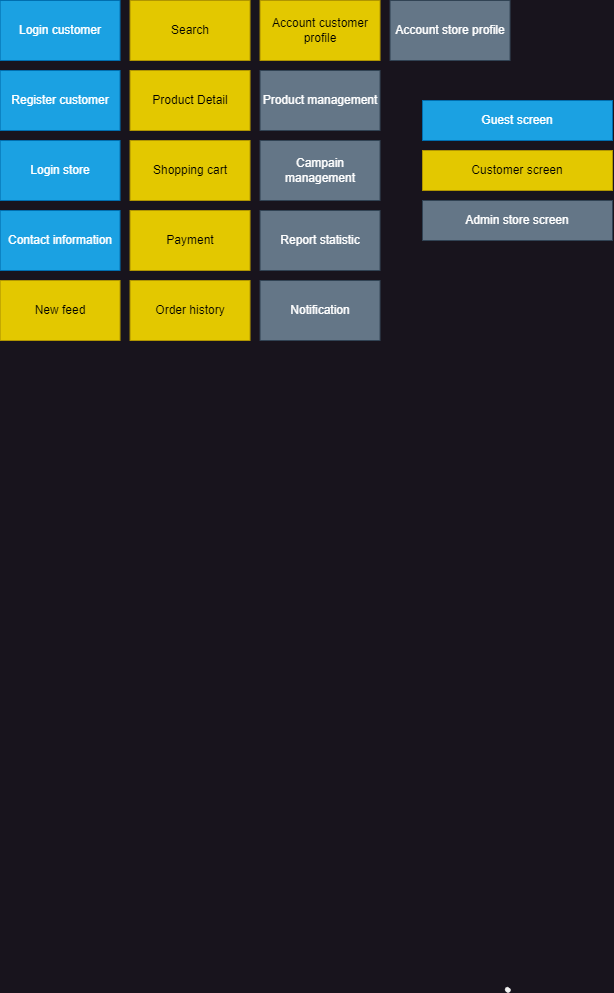

The diagram above was exported from draw.io. Its source (the exported page's mxGraphModel, read from the mxfile embedded in the PNG):
<mxGraphModel dx="1434" dy="1946" grid="1" gridSize="10" guides="1" tooltips="1" connect="1" arrows="1" fold="1" page="1" pageScale="1" pageWidth="827" pageHeight="1169" math="0" shadow="0">
  <root>
    <mxCell id="0" />
    <mxCell id="1" parent="0" />
    <mxCell id="KRIoz43JcDZJgtxryIlG-1" value="" style="shape=stencil(fZbdcgIhDIWfZm8zQAg/17Z9j85U606tdqz9e/tmZ0c0uJ47xP0I5JwEBl59bp8/1kNwn6fj4W39M76ctgM/DCGM++36OJ50NPDjwKvN4bh+PR6+9i/z74/n6ctp9H74nlb4nbmSKZeJCu5vngmZ6jzzNAO7cX8FVKEsBuBKrgKg9oAE8gkCbLeUhEoEQKSUDZDLeWYRKIl8MEDRmHwfyBrBG6Amyu4+kDxxMoB3jhwgYu7TVAsVkFcWCs4CTBEoF4RctKeOxHIf8IXYpikHikAIf+MNUW94AGSSaoAoFIE3AlOyeWU+p2E5S9yfQZcQILVuQOwZdJNoS9Ls3wA5u2XZTIHECqeJ9kDpSaauRiNVcAY1QhdBzeLBli5WazpkSsBLV25uRaqWRyFawTQzRRIQYirJzq5atkBqLfouwqUxLBepthWb10vrWZY6UOAeyKCCtDV625mm9gmUC4Wc3VLJMMIE1BsA2FW9JraVlQB7n3c9oMKhCLEvIM1zBPZ25/umNQ1tVEC2G+fFCC8g398O2hNQuQlVu752DBfA+q0ptnqO5JFmeuIuo9DY7KjY71UxdJV4EntifPWorW++R/dC4t7V3DlIB5cHx2bc7eb3yvX//QNFp+bHDT/+Aw==);lineShape=1;" vertex="1" parent="1">
      <mxGeometry x="532.8679608424757" y="-163.12468754148085" width="4.672539772115442" height="4.665236216357698" as="geometry" />
    </mxCell>
    <mxCell id="KRIoz43JcDZJgtxryIlG-2" value="Login customer" style="rounded=0;whiteSpace=wrap;html=1;fillColor=#1ba1e2;fontColor=#ffffff;strokeColor=#006EAF;" vertex="1" parent="1">
      <mxGeometry x="27.540000000000006" y="-1150" width="120" height="60" as="geometry" />
    </mxCell>
    <mxCell id="KRIoz43JcDZJgtxryIlG-3" value="Register customer" style="rounded=0;whiteSpace=wrap;html=1;fillColor=#1ba1e2;fontColor=#ffffff;strokeColor=#006EAF;" vertex="1" parent="1">
      <mxGeometry x="27.540000000000006" y="-1080" width="120" height="60" as="geometry" />
    </mxCell>
    <mxCell id="KRIoz43JcDZJgtxryIlG-4" value="Login store" style="rounded=0;whiteSpace=wrap;html=1;fillColor=#1ba1e2;fontColor=#ffffff;strokeColor=#006EAF;" vertex="1" parent="1">
      <mxGeometry x="27.540000000000006" y="-1010" width="120" height="60" as="geometry" />
    </mxCell>
    <mxCell id="KRIoz43JcDZJgtxryIlG-5" value="Contact information" style="rounded=0;whiteSpace=wrap;html=1;fillColor=#1ba1e2;fontColor=#ffffff;strokeColor=#006EAF;" vertex="1" parent="1">
      <mxGeometry x="27.540000000000006" y="-940" width="120" height="60" as="geometry" />
    </mxCell>
    <mxCell id="KRIoz43JcDZJgtxryIlG-6" value="New feed" style="rounded=0;whiteSpace=wrap;html=1;fillColor=#e3c800;fontColor=#000000;strokeColor=#B09500;" vertex="1" parent="1">
      <mxGeometry x="27.540000000000006" y="-870" width="120" height="60" as="geometry" />
    </mxCell>
    <mxCell id="KRIoz43JcDZJgtxryIlG-7" value="Search" style="rounded=0;whiteSpace=wrap;html=1;fillColor=#e3c800;fontColor=#000000;strokeColor=#B09500;" vertex="1" parent="1">
      <mxGeometry x="157.54000000000002" y="-1150" width="120" height="60" as="geometry" />
    </mxCell>
    <mxCell id="KRIoz43JcDZJgtxryIlG-8" value="Product Detail" style="rounded=0;whiteSpace=wrap;html=1;fillColor=#e3c800;fontColor=#000000;strokeColor=#B09500;" vertex="1" parent="1">
      <mxGeometry x="157.54000000000002" y="-1080" width="120" height="60" as="geometry" />
    </mxCell>
    <mxCell id="KRIoz43JcDZJgtxryIlG-9" value="Shopping cart" style="rounded=0;whiteSpace=wrap;html=1;fillColor=#e3c800;fontColor=#000000;strokeColor=#B09500;" vertex="1" parent="1">
      <mxGeometry x="157.54000000000002" y="-1010" width="120" height="60" as="geometry" />
    </mxCell>
    <mxCell id="KRIoz43JcDZJgtxryIlG-10" value="Payment" style="rounded=0;whiteSpace=wrap;html=1;fillColor=#e3c800;fontColor=#000000;strokeColor=#B09500;" vertex="1" parent="1">
      <mxGeometry x="157.54000000000002" y="-940" width="120" height="60" as="geometry" />
    </mxCell>
    <mxCell id="KRIoz43JcDZJgtxryIlG-11" value="Order history" style="rounded=0;whiteSpace=wrap;html=1;fillColor=#e3c800;fontColor=#000000;strokeColor=#B09500;" vertex="1" parent="1">
      <mxGeometry x="157.54000000000002" y="-870" width="120" height="60" as="geometry" />
    </mxCell>
    <mxCell id="KRIoz43JcDZJgtxryIlG-12" value="Account customer profile" style="rounded=0;whiteSpace=wrap;html=1;fillColor=#e3c800;fontColor=#000000;strokeColor=#B09500;" vertex="1" parent="1">
      <mxGeometry x="287.54" y="-1150" width="120" height="60" as="geometry" />
    </mxCell>
    <mxCell id="KRIoz43JcDZJgtxryIlG-13" value="Product management" style="rounded=0;whiteSpace=wrap;html=1;fillColor=#647687;fontColor=#ffffff;strokeColor=#314354;" vertex="1" parent="1">
      <mxGeometry x="287.54" y="-1080" width="120" height="60" as="geometry" />
    </mxCell>
    <mxCell id="KRIoz43JcDZJgtxryIlG-14" value="Campain management" style="rounded=0;whiteSpace=wrap;html=1;fillColor=#647687;fontColor=#ffffff;strokeColor=#314354;" vertex="1" parent="1">
      <mxGeometry x="287.54" y="-1010" width="120" height="60" as="geometry" />
    </mxCell>
    <mxCell id="KRIoz43JcDZJgtxryIlG-15" value="Report statistic" style="rounded=0;whiteSpace=wrap;html=1;fillColor=#647687;fontColor=#ffffff;strokeColor=#314354;" vertex="1" parent="1">
      <mxGeometry x="287.54" y="-940" width="120" height="60" as="geometry" />
    </mxCell>
    <mxCell id="KRIoz43JcDZJgtxryIlG-16" value="Notification" style="rounded=0;whiteSpace=wrap;html=1;fillColor=#647687;fontColor=#ffffff;strokeColor=#314354;" vertex="1" parent="1">
      <mxGeometry x="287.54" y="-870" width="120" height="60" as="geometry" />
    </mxCell>
    <mxCell id="KRIoz43JcDZJgtxryIlG-17" value="Account store profile" style="rounded=0;whiteSpace=wrap;html=1;fillColor=#647687;fontColor=#ffffff;strokeColor=#314354;" vertex="1" parent="1">
      <mxGeometry x="417.54" y="-1150" width="120" height="60" as="geometry" />
    </mxCell>
    <mxCell id="KRIoz43JcDZJgtxryIlG-18" value="Guest screen" style="rounded=0;whiteSpace=wrap;html=1;fillColor=#1ba1e2;fontColor=#ffffff;strokeColor=#006EAF;" vertex="1" parent="1">
      <mxGeometry x="450" y="-1050" width="190" height="40" as="geometry" />
    </mxCell>
    <mxCell id="KRIoz43JcDZJgtxryIlG-19" value="Customer screen" style="rounded=0;whiteSpace=wrap;html=1;fillColor=#e3c800;fontColor=#000000;strokeColor=#B09500;" vertex="1" parent="1">
      <mxGeometry x="450" y="-1000" width="190" height="40" as="geometry" />
    </mxCell>
    <mxCell id="KRIoz43JcDZJgtxryIlG-20" value="Admin store screen" style="rounded=0;whiteSpace=wrap;html=1;fillColor=#647687;fontColor=#ffffff;strokeColor=#314354;" vertex="1" parent="1">
      <mxGeometry x="450" y="-950" width="190" height="40" as="geometry" />
    </mxCell>
  </root>
</mxGraphModel>